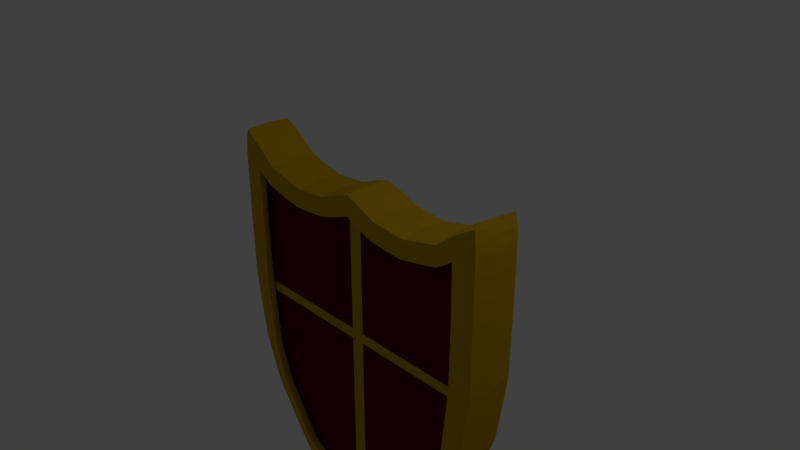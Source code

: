 # Source: tarcza1.blend  (saved by Blender 2.79.0; exported with 4.5.12 LTS)
import bpy
from mathutils import Matrix  # noqa: F401  (used for matrix-valued properties, if any)

bpy.ops.wm.read_factory_settings(use_empty=True)
scene = bpy.context.scene
scene.name = 'Scene'

# ---- collections
col_collection_1 = bpy.data.collections.new('Collection 1'); scene.collection.children.link(col_collection_1)

# ---- materials (node trees are filled in below, after node groups)
mat_material_001 = bpy.data.materials.new('Material.001')
mat_material_001.alpha_threshold = 0.0
mat_material_001.use_transparent_shadow = False
mat_material_001.diffuse_color = (0.6152, 0.3693, 0.002347, 1.0)
mat_material_001.roughness = 0.5
mat_material_001.specular_intensity = 0.1739
mat_tarcza = bpy.data.materials.new('tarcza')
mat_tarcza.alpha_threshold = 0.0
mat_tarcza.use_transparent_shadow = False
mat_tarcza.diffuse_color = (0.1237, 0.001984, 0.002746, 1.0)
mat_tarcza.roughness = 0.5
mat_tarcza.specular_intensity = 1.0

# ---- material node trees

# ---- world
world_world = bpy.data.worlds.new('World'); scene.world = world_world
world_world.color = (0.05088, 0.05088, 0.05088)
world_world.use_sun_shadow = False
world_world.sun_shadow_jitter_overblur = 0.0
world_world.cycles.sampling_method = 'MANUAL'

# ---- cameras
cam_camera = bpy.data.cameras.new('Camera')
cam_camera.clip_end = 100.0
cam_camera.lens = 35.0
cam_camera.sensor_width = 32.0
cam_camera.sensor_height = 18.0
cam_camera.ortho_scale = 7.314
cam_camera.dof.focus_distance = 0.0
cam_camera.dof.aperture_fstop = 128.0

# ---- lights
light_lamp = bpy.data.lights.new('Lamp', 'POINT')
light_lamp.transmission_factor = 0.0
light_lamp.cutoff_distance = 30.0
light_lamp.energy = 100.0
light_lamp.shadow_buffer_clip_start = 1.001
light_lamp.shadow_soft_size = 0.1
light_lamp.shadow_maximum_resolution = 0.006
light_lamp.use_absolute_resolution = True

# ---- meshes
me_cylinder_001 = bpy.data.meshes.new('Cylinder.001')
me_cylinder_001.from_pydata([(-3.633, -0.02243, 0.8375), (-3.633, -0.02243, 2.41), (-3.955, -0.6738, 0.8375), (-3.955, -0.6738, 2.41), (-4.732, -0.9403, 0.8375), (-4.732, -0.9403, 2.41), (-5.509, -0.6738, 0.8375), (-5.509, -0.6738, 2.41), (-5.831, -0.02243, 0.8375), (-5.831, -0.02243, 2.41), (-5.509, -0.02243, 0.8375), (-5.509, -0.02243, 2.41), (-4.732, -0.02243, 0.8375), (-4.732, -0.02243, 2.41), (-3.955, -0.02243, 0.8375), (-3.955, -0.02243, 2.41), (-3.633, -0.02243, -1.401), (-3.955, -0.6738, -1.401), (-4.732, -0.9403, -1.401), (-5.509, -0.6738, -1.401), (-5.831, -0.02243, -1.401), (-5.509, -0.02243, -1.401), (-4.732, -0.02243, -1.401), (-3.955, -0.02243, -1.401)], [], [(0, 1, 3, 2), (2, 3, 5, 4), (4, 5, 7, 6), (6, 7, 9, 8), (8, 9, 11, 10), (10, 11, 13, 12), (3, 1, 15, 13, 11, 9, 7, 5), (12, 13, 15, 14), (14, 15, 1, 0), (14, 0, 16, 23), (16, 17, 18, 19, 20, 21, 22, 23), (0, 2, 17, 16), (4, 6, 19, 18), (10, 12, 22, 21), (6, 8, 20, 19), (12, 14, 23, 22), (2, 4, 18, 17), (8, 10, 21, 20)])
me_cylinder_001.materials.append(mat_material_001)
me_cylinder_001.use_remesh_preserve_volume = False
me_cylinder_001.use_remesh_preserve_attributes = False
me_cylinder_001.use_mirror_vertex_groups = False
me_cylinder_001.update()
me_cylinder = bpy.data.meshes.new('Cylinder')
me_cylinder.from_pydata([(0.0, 1.0, -1.0), (0.0, 1.0, 1.0), (0.7159, 0.7071, -1.0), (0.7159, 0.7071, 1.0), (1.009, -4.371e-08, -1.0), (1.009, -4.371e-08, 1.0), (0.7159, -0.7071, -1.0), (0.7159, -0.7071, 1.0), (0.0, -1.0, -1.0), (0.0, -1.0, 1.0), (0.0, -0.7071, -1.0), (0.0, -0.7071, 1.0), (0.0, 1.192e-08, -1.0), (0.0, 1.192e-08, 1.0), (0.0, 0.7071, -1.0), (0.0, 0.7071, 1.0), (0.0, 1.0, -3.848), (0.7159, 0.7071, -3.848), (1.009, -4.371e-08, -3.848), (0.7159, -0.7071, -3.848), (0.0, -1.0, -3.848), (0.0, -0.7071, -3.848), (0.0, 1.192e-08, -3.848), (0.0, 0.7071, -3.848)], [], [(0, 1, 3, 2), (2, 3, 5, 4), (4, 5, 7, 6), (6, 7, 9, 8), (8, 9, 11, 10), (10, 11, 13, 12), (3, 1, 15, 13, 11, 9, 7, 5), (12, 13, 15, 14), (14, 15, 1, 0), (14, 0, 16, 23), (16, 17, 18, 19, 20, 21, 22, 23), (0, 2, 17, 16), (4, 6, 19, 18), (10, 12, 22, 21), (6, 8, 20, 19), (12, 14, 23, 22), (2, 4, 18, 17), (8, 10, 21, 20)])
me_cylinder.materials.append(mat_material_001)
me_cylinder.use_remesh_preserve_volume = False
me_cylinder.use_remesh_preserve_attributes = False
me_cylinder.use_mirror_vertex_groups = False
me_cylinder.update()
me_cube_001 = bpy.data.meshes.new('Cube.001')
me_cube_001.from_pydata([(2.112, 0.3449, -0.9841), (2.112, -0.3449, -0.9841), (2.077, 0.3309, 1.225), (2.077, -0.3309, 1.225), (0.0, -0.3318, 0.9337), (0.0, 0.3318, 0.9337), (1.706, 0.3435, -2.741), (1.706, -0.3435, -2.741), (0.0, 0.331, -4.318), (0.0, -0.331, -4.318), (0.981, 0.3503, 0.7035), (0.981, -0.3503, 0.7035), (1.045, 0.3421, -3.671), (1.045, -0.3421, -3.671), (1.967, -0.3442, -2.017), (1.967, 0.3442, -2.017), (1.532, 0.3512, 0.8397), (1.532, -0.3512, 0.8397), (1.404, 0.3464, -3.162), (1.404, -0.3464, -3.162), (0.4832, 0.3499, 0.7484), (0.4832, -0.3499, 0.7484), (0.5096, 0.3472, -3.989), (0.5096, -0.3472, -3.989), (2.111, 0.3464, 0.901), (2.111, -0.3464, 0.901), (0.0, -0.353, 0.6494), (0.0, 0.353, 0.6494), (0.9861, 0.3754, 0.4484), (0.9861, -0.3754, 0.4484), (1.56, -0.3754, 0.5751), (1.56, 0.3754, 0.5751), (0.4675, 0.3754, 0.489), (0.4675, -0.3754, 0.489), (1.691, -0.3754, -2.085), (1.8, 0.3754, -0.9791), (1.8, -0.3754, -0.9791), (1.758, 0.3464, 1.022), (1.758, -0.3464, 1.022), (1.551, 0.3464, -2.955), (1.551, -0.3464, -2.955), (1.691, 0.3754, -2.085), (1.8, 0.3754, 0.7381), (1.8, -0.3754, 0.7381), (-8.941e-10, 0.3561, -3.984), (1.748, 0.3464, -2.617), (0.9941, 0.3754, -3.418), (0.9941, -0.3754, -3.418), (0.0, -0.3561, -3.984), (1.748, -0.3464, -2.617), (1.302, -0.3754, -2.945), (1.302, 0.3754, -2.945), (0.4715, 0.3754, -3.701), (0.4715, -0.3754, -3.701), (1.483, -0.3754, -2.679), (1.483, 0.3754, -2.679), (2.041, 0.2764, -0.9791), (2.041, -0.2764, -0.9791), (2.041, 0.2764, 1.151), (2.041, -0.2764, 1.151), (0.0, -0.2764, 0.8656), (3.576e-09, 0.2764, 0.8656), (1.641, 0.2764, -2.707), (1.641, -0.2764, -2.707), (0.0, 0.2764, -4.245), (0.0, -0.2764, -4.245), (0.9861, 0.2764, 0.6379), (0.9861, -0.2764, 0.6379), (0.9948, 0.2764, -3.617), (0.9948, -0.2764, -3.617), (1.897, -0.2764, -1.999), (1.897, 0.2764, -1.999), (1.56, 0.2764, 0.7814), (1.56, -0.2764, 0.7814), (1.347, 0.2764, -3.122), (1.347, -0.2764, -3.122), (0.4675, 0.2764, 0.6839), (0.4675, -0.2764, 0.6839), (0.4719, 0.2764, -3.931), (0.4719, -0.2764, -3.931), (2.041, 0.2764, 0.901), (2.041, -0.2764, 0.901), (0.0, -0.2764, 0.6494), (0.0, 0.2764, 0.6494), (0.9861, 0.2764, 0.4484), (0.9861, -0.2764, 0.4484), (1.56, -0.2764, 0.5751), (1.56, 0.2764, 0.5751), (0.4675, 0.2764, 0.489), (0.4675, -0.2764, 0.489), (1.691, -0.2764, -2.085), (1.8, 0.2764, -0.9791), (1.8, -0.2764, -0.9791), (1.8, 0.2764, 0.966), (1.8, -0.2764, 0.966), (1.494, 0.2764, -2.914), (1.494, -0.2764, -2.914), (1.691, 0.2764, -2.085), (1.8, 0.2764, 0.7381), (1.8, -0.2764, 0.7381), (0.0, 0.2764, -3.984), (1.682, 0.2764, -2.594), (0.9941, 0.2764, -3.418), (0.9941, -0.2764, -3.418), (2.235e-10, -0.2764, -3.984), (1.682, -0.2764, -2.594), (1.302, -0.2764, -2.945), (1.302, 0.2764, -2.945), (0.4715, 0.2764, -3.701), (0.4715, -0.2764, -3.701), (1.483, -0.2764, -2.679), (1.483, 0.2764, -2.679), (2.143, 2.374e-07, -0.9862), (2.099, 0.3451, 1.064), (2.099, -0.3451, 1.064), (-0.007448, -0.3503, 0.7921), (-0.007448, 0.3503, 0.7921), (2.087, -2.175e-09, 1.245), (0.2439, 0.3489, 0.8477), (0.2439, -0.3489, 0.8477), (-0.0127, 2.921e-07, 0.9525), (1.731, -4.274e-08, -2.754), (0.2596, 0.3516, -4.162), (0.2596, -0.3516, -4.162), (-0.01059, 2.793e-07, -4.338), (-0.007995, 0.3533, -4.152), (2.043, -0.3472, -1.501), (1.727, 0.3452, -2.679), (1.257, 0.3475, 0.7686), (1.257, -0.3475, 0.7686), (1.226, 0.3462, -3.418), (1.226, -0.3462, -3.418), (1.021, 0.3679, -3.546), (1.021, -0.3679, -3.546), (1.064, 1.427e-07, -3.692), (0.9836, 0.3755, 0.5772), (0.9783, 2.249e-07, 0.7384), (1.859, -0.3463, -2.318), (2.043, 0.3472, -1.501), (1.83, -0.3708, -2.051), (1.996, 1.196e-07, -2.024), (1.645, 0.3483, 0.9303), (1.645, -0.3483, 0.9303), (1.477, 0.3464, -3.058), (1.477, -0.3464, -3.058), (1.516, 1.198e-07, 0.872), (1.547, 0.3749, 0.7085), (1.429, 4.535e-08, -3.18), (1.353, -0.3696, -3.055), (1.353, 0.3696, -3.055), (0.7319, 0.348, 0.7239), (0.7319, -0.348, 0.7239), (0.7785, 0.3465, -3.832), (0.7785, -0.3465, -3.832), (0.4904, 0.3733, -3.846), (0.4904, -0.3733, -3.846), (0.5263, 2.018e-07, -4.017), (0.4749, 0.3751, 0.62), (0.4903, 2.361e-07, 0.7826), (2.116, 0.3502, -0.04153), (2.116, -0.3502, -0.04153), (0.9836, -0.3755, 0.5772), (1.547, -0.3749, 0.7085), (0.4749, -0.3751, 0.62), (0.7267, -0.3777, 0.4665), (0.7267, 0.3777, 0.4665), (1.681, 0.3745, 0.656), (1.681, -0.3745, 0.656), (1.274, -0.3784, 0.5088), (1.274, 0.3784, 0.5088), (0.2315, 0.3703, 0.5635), (-0.02402, 2.704e-07, 0.6333), (0.2315, -0.3703, 0.5635), (2.143, 1.196e-09, 0.9041), (1.958, 0.3756, -0.9818), (1.958, -0.3756, -0.9818), (1.914, 0.3462, 1.129), (1.914, -0.3462, 1.129), (1.629, 0.3455, -2.848), (1.629, -0.3455, -2.848), (1.83, 0.3708, -2.051), (1.957, 0.3705, 0.8173), (1.957, -0.3705, 0.8173), (1.802, -0.3644, -0.1205), (1.776, 0.3685, 0.8802), (1.517, -0.3683, -2.817), (1.576, 1.885e-08, -2.973), (1.802, 0.3644, -0.1205), (1.776, -0.3685, 0.8802), (1.74, 8.787e-08, 1.048), (1.748, -0.3727, -1.532), (1.748, 0.3727, -1.532), (1.517, 0.3683, -2.817), (1.859, 0.3463, -2.318), (-0.007995, -0.3533, -4.152), (1.727, -0.3452, -2.679), (1.589, -0.3731, -2.382), (1.589, 0.3731, -2.382), (1.393, 0.3748, -2.812), (1.616, -0.3696, -2.648), (0.7333, -0.3737, -3.56), (0.233, 0.3708, -3.838), (1.149, 0.3733, -3.182), (1.393, -0.3748, -2.812), (1.149, -0.3733, -3.182), (0.7333, 0.3737, -3.56), (1.778, -7.595e-09, -2.628), (1.616, 0.3696, -2.648), (0.233, -0.3708, -3.838), (-0.02694, 2.776e-07, -3.97), (2.067, 2.271e-07, -0.981), (2.044, 0.282, 1.026), (2.044, -0.282, 1.026), (-0.001333, -0.2768, 0.7575), (-0.001333, 0.2768, 0.7575), (2.049, -1.108e-08, 1.168), (0.2362, 0.2845, 0.781), (0.2362, -0.2845, 0.781), (-0.01148, 2.81e-07, 0.8823), (1.664, -3.981e-08, -2.719), (0.2406, 0.2883, -4.095), (0.2406, -0.2883, -4.095), (-0.00944, 2.845e-07, -4.263), (-0.002506, 0.2779, -4.114), (1.972, -0.2791, -1.49), (1.662, 0.2766, -2.65), (1.274, 0.2731, 0.7069), (1.274, -0.2731, 0.7069), (1.172, 0.2783, -3.37), (1.172, -0.2783, -3.37), (0.9951, 0.2766, -3.517), (0.9951, -0.2766, -3.517), (1.012, 1.5e-07, -3.635), (0.9862, 0.2757, 0.5431), (0.9838, 2.322e-07, 0.6675), (1.791, -0.2774, -2.297), (1.972, 0.2791, -1.49), (1.794, -0.2765, -2.042), (1.923, 1.193e-07, -2.006), (1.681, 0.2755, 0.8731), (1.681, -0.2755, 0.8731), (1.42, 0.2764, -3.018), (1.42, -0.2764, -3.018), (1.547, 1.263e-07, 0.8087), (1.561, 0.2757, 0.6782), (1.369, 5.14e-08, -3.137), (1.324, -0.2765, -3.033), (1.324, 0.2765, -3.033), (0.7266, 0.274, 0.6588), (0.7266, -0.274, 0.6588), (0.7343, 0.2781, -3.776), (0.7343, -0.2781, -3.776), (0.4717, 0.2761, -3.816), (0.4717, -0.2761, -3.816), (0.4867, 2.216e-07, -3.954), (0.4674, 0.2758, 0.5865), (0.4742, 2.415e-07, 0.7125), (2.043, 0.2784, -0.03904), (2.043, -0.2784, -0.03904), (0.9862, -0.2757, 0.5431), (1.561, -0.2757, 0.6782), (0.4674, -0.2758, 0.5865), (0.7266, -0.2743, 0.4664), (0.7266, 0.2743, 0.4664), (1.681, 0.2776, 0.656), (1.681, -0.2776, 0.656), (1.274, -0.2734, 0.5086), (1.274, 0.2734, 0.5086), (0.2349, 0.2835, 0.5725), (-0.01643, 2.777e-07, 0.6724), (0.2349, -0.2835, 0.5725), (2.068, -2.468e-08, 0.901), (1.92, 0.2767, -0.9793), (1.92, -0.2767, -0.9793), (1.918, 0.2832, 1.062), (1.918, -0.2832, 1.062), (1.568, 0.2769, -2.811), (1.568, -0.2769, -2.811), (1.794, 0.2765, -2.042), (1.922, 0.2792, 0.8171), (1.922, -0.2792, 0.8171), (1.803, -0.2899, -0.1205), (1.798, 0.2784, 0.852), (1.489, -0.2771, -2.796), (1.516, 1.132e-08, -2.93), (1.803, 0.2899, -0.1205), (1.798, -0.2784, 0.852), (1.784, 9.672e-08, 0.9878), (1.748, -0.2792, -1.532), (1.748, 0.2792, -1.532), (1.489, 0.2771, -2.796), (1.791, 0.2774, -2.297), (-0.002506, -0.2779, -4.114), (1.662, -0.2766, -2.65), (1.589, -0.2787, -2.382), (1.589, 0.2787, -2.382), (1.393, 0.277, -2.812), (1.583, -0.2769, -2.637), (0.7336, -0.2784, -3.561), (0.2373, 0.2848, -3.845), (1.15, 0.2785, -3.182), (1.393, -0.277, -2.812), (1.15, -0.2785, -3.182), (0.7336, 0.2784, -3.561), (1.708, -1.412e-08, -2.603), (1.583, 0.2769, -2.637), (0.2373, -0.2848, -3.845), (-0.01656, 3.009e-07, -4.013), (-0.000165, -0.3147, 0.6469), (-0.000165, 0.3147, 0.6469), (0.9864, 0.3259, 0.4436), (0.9864, -0.3259, 0.4436), (1.562, -0.3259, 0.5708), (1.562, 0.3259, 0.5708), (0.4665, 0.3259, 0.4843), (0.4665, -0.3259, 0.4843), (1.685, -0.3259, -2.083), (1.795, 0.3259, -0.9789), (1.795, -0.3259, -0.9789), (1.685, 0.3259, -2.083), (1.796, 0.3259, 0.7299), (1.796, -0.3259, 0.7299), (-0.0003133, 0.3163, -3.981), (0.9902, 0.3259, -3.414), (0.9902, -0.3259, -3.414), (-0.0003133, -0.3163, -3.981), (1.298, -0.3259, -2.942), (1.298, 0.3259, -2.942), (0.469, 0.3259, -3.696), (0.469, -0.3259, -3.696), (1.478, -0.3259, -2.676), (1.478, 0.3259, -2.676), (-0.02386, 2.891e-07, -3.992), (0.2331, -0.3274, -3.838), (0.7304, 0.326, -3.556), (1.145, -0.3259, -3.179), (1.388, -0.3259, -2.81), (1.145, 0.3259, -3.179), (0.2331, 0.3274, -3.838), (0.7304, -0.326, -3.556), (1.388, 0.3259, -2.81), (1.584, 0.3259, -2.381), (1.584, -0.3259, -2.381), (1.743, 0.3259, -1.531), (1.743, -0.3259, -1.531), (1.797, 0.3271, -0.1218), (1.797, -0.3271, -0.1218), (0.232, -0.3265, 0.5641), (-0.02212, 2.741e-07, 0.6532), (0.232, 0.3265, 0.5641), (1.275, 0.3259, 0.5037), (1.275, -0.3259, 0.5037), (1.682, -0.3261, 0.6493), (1.682, 0.3261, 0.6493), (0.7263, 0.326, 0.4614), (0.7263, -0.326, 0.4614), (1.69, 0.2784, -2.34), (1.816, 5.968e-08, -2.305), (1.69, -0.2784, -2.34), (1.407, 0.2771, -2.915), (1.86, -0.2794, -1.511), (1.91, 4.945e-08, 1.088), (1.919, -0.2867, 0.9394), (1.926, 0.2857, -0.08113), (1.591, -1.132e-08, -2.825), (1.576, -0.2773, -2.724), (1.919, 0.2867, 0.9394), (1.926, -0.2857, -0.08113), (2.071, 1.012e-07, -0.03997), (0.2352, 0.2843, 0.6767), (1.274, 0.2725, 0.6077), (1.679, 0.2769, 0.7646), (0.7266, 0.2735, 0.5626), (0.7286, 2.369e-07, 0.6853), (0.7266, -0.2735, 0.5626), (0.7507, 1.619e-07, -3.797), (0.7343, -0.2783, -3.668), (0.2374, 0.2875, -3.97), (1.161, 0.2786, -3.276), (1.407, -0.2771, -2.915), (1.443, 3.728e-08, -3.034), (1.679, -0.2769, 0.7646), (1.666, 1.115e-07, 0.8968), (1.86, 0.2794, -1.511), (1.998, 1.582e-07, -1.494), (1.267, 1.793e-07, 0.7318), (1.274, -0.2725, 0.6077), (1.192, 1.05e-07, -3.388), (1.161, -0.2786, -3.276), (0.7343, 0.2783, -3.668), (1.686, -3.987e-08, -2.661), (1.576, 0.2773, -2.724), (0.2374, -0.2875, -3.97), (0.2402, 3.969e-07, -4.123), (-0.01411, 2.793e-07, 0.7774), (0.2352, -0.2843, 0.6767), (2.068, -1.868e-08, 1.035), (0.236, 2.596e-07, 0.8106), (-0.01535, 2.754e-07, -4.138), (1.723, 0.3692, -2.349), (1.889, 5.598e-08, -2.327), (1.723, -0.3692, -2.349), (1.435, 0.3686, -2.936), (1.894, -0.3738, -1.516), (1.913, 2.046e-08, 1.159), (1.937, -0.3679, 0.9741), (1.96, 0.3695, -0.08263), (1.655, -1.191e-08, -2.864), (1.624, -0.3599, -2.748), (1.937, 0.3679, 0.9741), (1.96, -0.3695, -0.08263), (2.149, 2.604e-08, -0.04116), (0.2327, 0.3752, 0.705), (1.265, 0.3749, 0.6429), (1.662, 0.3713, 0.7941), (0.7293, 0.3754, 0.5986), (0.7341, 2.385e-07, 0.7588), (0.7293, -0.3754, 0.5986), (0.7972, 1.723e-07, -3.858), (0.7565, -0.3706, -3.697), (0.242, 0.3741, -4.001), (1.188, 0.3686, -3.301), (1.435, -0.3686, -2.936), (1.503, 3.21e-08, -3.076), (1.662, -0.3713, 0.7941), (1.628, 1.429e-07, 0.9598), (1.894, 0.3738, -1.516), (2.075, 1.785e-07, -1.506), (1.248, 1.739e-07, 0.803), (1.265, -0.3749, 0.6429), (1.25, 9.389e-08, -3.438), (1.188, -0.3686, -3.301), (0.7565, 0.3706, -3.697), (1.755, -2.515e-08, -2.691), (1.624, 0.3599, -2.748), (0.242, -0.3741, -4.001), (0.2688, 2.362e-07, -4.196), (-0.0408, 2.7e-07, 0.7999), (0.2327, -0.3752, 0.705), (2.124, 2.007e-08, 1.083), (0.2366, 2.265e-07, 0.878), (-0.03732, 2.784e-07, -4.155)], [], [(441, 125, 8, 124), (440, 120, 4, 119), (439, 117, 3, 114), (438, 119, 4, 115), (437, 120, 5, 116), (436, 123, 9, 124), (435, 194, 9, 123), (434, 127, 6, 178), (433, 195, 7, 121), (432, 132, 12, 152), (431, 133, 13, 131), (430, 131, 13, 134), (429, 129, 11, 161), (428, 136, 11, 129), (427, 126, 14, 140), (426, 138, 15, 180), (425, 145, 17, 142), (424, 142, 17, 162), (423, 144, 19, 147), (422, 148, 19, 144), (421, 149, 18, 130), (420, 154, 22, 122), (419, 155, 23, 153), (418, 153, 23, 156), (417, 151, 21, 163), (416, 158, 21, 151), (415, 165, 32, 157), (414, 166, 31, 146), (413, 169, 28, 135), (412, 170, 27, 116), (411, 173, 25, 160), (410, 182, 43, 183), (409, 181, 42, 184), (408, 185, 40, 179), (407, 179, 40, 186), (406, 174, 35, 187), (405, 177, 38, 188), (404, 189, 38, 177), (403, 190, 34, 139), (402, 192, 39, 143), (401, 196, 54, 199), (400, 137, 49, 206), (399, 193, 45, 207), (398, 222, 64, 223), (397, 217, 60, 218), (396, 212, 59, 215), (395, 213, 60, 217), (394, 214, 61, 218), (393, 222, 65, 221), (392, 221, 65, 292), (391, 276, 62, 225), (390, 219, 63, 293), (389, 250, 68, 230), (388, 229, 69, 231), (387, 232, 69, 229), (386, 259, 67, 227), (385, 227, 67, 234), (384, 238, 70, 224), (383, 278, 71, 236), (382, 240, 73, 243), (381, 260, 73, 240), (380, 245, 75, 242), (379, 242, 75, 246), (378, 228, 74, 247), (377, 220, 78, 252), (376, 251, 79, 253), (375, 254, 79, 251), (374, 261, 77, 249), (373, 249, 77, 256), (372, 255, 88, 263), (371, 244, 87, 264), (370, 233, 84, 267), (369, 214, 83, 268), (368, 258, 81, 271), (367, 281, 99, 280), (366, 282, 98, 279), (365, 277, 96, 283), (364, 284, 96, 277), (363, 285, 91, 272), (362, 286, 94, 275), (361, 275, 94, 287), (360, 237, 90, 288), (359, 241, 95, 290), (358, 297, 110, 294), (357, 304, 105, 235), (356, 305, 101, 291), (355, 315, 89, 262), (354, 310, 84, 263), (353, 320, 98, 264), (352, 312, 86, 265), (351, 311, 85, 266), (350, 313, 87, 267), (349, 314, 88, 268), (348, 309, 83, 269), (347, 308, 82, 270), (346, 321, 99, 281), (345, 317, 91, 285), (344, 318, 92, 288), (343, 319, 97, 289), (342, 316, 90, 294), (341, 331, 111, 295), (340, 327, 107, 296), (339, 324, 103, 298), (338, 322, 100, 299), (337, 323, 102, 300), (336, 330, 110, 301), (335, 326, 106, 302), (334, 328, 108, 303), (333, 329, 109, 306), (332, 325, 104, 307), (322, 332, 307, 100), (44, 209, 332, 322), (209, 48, 325, 332), (325, 333, 306, 104), (48, 208, 333, 325), (208, 53, 329, 333), (323, 334, 303, 102), (46, 205, 334, 323), (205, 52, 328, 334), (324, 335, 302, 103), (47, 204, 335, 324), (204, 50, 326, 335), (326, 336, 301, 106), (50, 203, 336, 326), (203, 54, 330, 336), (327, 337, 300, 107), (51, 202, 337, 327), (202, 46, 323, 337), (328, 338, 299, 108), (52, 201, 338, 328), (201, 44, 322, 338), (329, 339, 298, 109), (53, 200, 339, 329), (200, 47, 324, 339), (331, 340, 296, 111), (55, 198, 340, 331), (198, 51, 327, 340), (319, 341, 295, 97), (41, 197, 341, 319), (197, 55, 331, 341), (330, 342, 294, 110), (54, 196, 342, 330), (196, 34, 316, 342), (317, 343, 289, 91), (35, 191, 343, 317), (191, 41, 319, 343), (316, 344, 288, 90), (34, 190, 344, 316), (190, 36, 318, 344), (320, 345, 285, 98), (42, 187, 345, 320), (187, 35, 317, 345), (318, 346, 281, 92), (36, 183, 346, 318), (183, 43, 321, 346), (315, 347, 270, 89), (33, 172, 347, 315), (172, 26, 308, 347), (308, 348, 269, 82), (26, 171, 348, 308), (171, 27, 309, 348), (309, 349, 268, 83), (27, 170, 349, 309), (170, 32, 314, 349), (310, 350, 267, 84), (28, 169, 350, 310), (169, 31, 313, 350), (312, 351, 266, 86), (30, 168, 351, 312), (168, 29, 311, 351), (321, 352, 265, 99), (43, 167, 352, 321), (167, 30, 312, 352), (313, 353, 264, 87), (31, 166, 353, 313), (166, 42, 320, 353), (314, 354, 263, 88), (32, 165, 354, 314), (165, 28, 310, 354), (311, 355, 262, 85), (29, 164, 355, 311), (164, 33, 315, 355), (278, 356, 291, 71), (97, 295, 356, 278), (295, 111, 305, 356), (238, 357, 235, 70), (71, 291, 357, 238), (291, 101, 304, 357), (237, 358, 294, 90), (70, 235, 358, 237), (235, 105, 297, 358), (296, 359, 290, 111), (107, 247, 359, 296), (247, 74, 241, 359), (273, 360, 288, 92), (57, 224, 360, 273), (224, 70, 237, 360), (274, 361, 287, 93), (58, 215, 361, 274), (215, 59, 275, 361), (212, 362, 275, 59), (81, 280, 362, 212), (280, 99, 286, 362), (257, 363, 272, 56), (80, 279, 363, 257), (279, 98, 285, 363), (219, 364, 277, 63), (62, 276, 364, 219), (276, 95, 284, 364), (297, 365, 283, 110), (105, 293, 365, 297), (293, 63, 277, 365), (211, 366, 279, 80), (58, 274, 366, 211), (274, 93, 282, 366), (258, 367, 280, 81), (57, 273, 367, 258), (273, 92, 281, 367), (257, 368, 271, 80), (56, 210, 368, 257), (210, 57, 258, 368), (255, 369, 268, 88), (76, 216, 369, 255), (216, 61, 214, 369), (244, 370, 267, 87), (72, 226, 370, 244), (226, 66, 233, 370), (282, 371, 264, 98), (93, 239, 371, 282), (239, 72, 244, 371), (233, 372, 263, 84), (66, 248, 372, 233), (248, 76, 255, 372), (248, 373, 256, 76), (66, 234, 373, 248), (234, 67, 249, 373), (259, 374, 249, 67), (85, 262, 374, 259), (262, 89, 261, 374), (232, 375, 251, 69), (68, 250, 375, 232), (250, 78, 254, 375), (298, 376, 253, 109), (103, 231, 376, 298), (231, 69, 251, 376), (299, 377, 252, 108), (100, 223, 377, 299), (223, 64, 220, 377), (300, 378, 247, 107), (102, 230, 378, 300), (230, 68, 228, 378), (301, 379, 246, 106), (110, 283, 379, 301), (283, 96, 242, 379), (284, 380, 242, 96), (95, 241, 380, 284), (241, 74, 245, 380), (286, 381, 240, 94), (99, 265, 381, 286), (265, 86, 260, 381), (239, 382, 243, 72), (93, 287, 382, 239), (287, 94, 240, 382), (272, 383, 236, 56), (91, 289, 383, 272), (289, 97, 278, 383), (210, 384, 224, 57), (56, 236, 384, 210), (236, 71, 238, 384), (226, 385, 234, 66), (72, 243, 385, 226), (243, 73, 227, 385), (260, 386, 227, 73), (86, 266, 386, 260), (266, 85, 259, 386), (245, 387, 229, 75), (74, 228, 387, 245), (228, 68, 232, 387), (302, 388, 231, 103), (106, 246, 388, 302), (246, 75, 229, 388), (303, 389, 230, 102), (108, 252, 389, 303), (252, 78, 250, 389), (304, 390, 293, 105), (101, 225, 390, 304), (225, 62, 219, 390), (305, 391, 225, 101), (111, 290, 391, 305), (290, 95, 276, 391), (306, 392, 292, 104), (109, 253, 392, 306), (253, 79, 221, 392), (254, 393, 221, 79), (78, 220, 393, 254), (220, 64, 222, 393), (213, 394, 218, 60), (82, 269, 394, 213), (269, 83, 214, 394), (261, 395, 217, 77), (89, 270, 395, 261), (270, 82, 213, 395), (211, 396, 215, 58), (80, 271, 396, 211), (271, 81, 212, 396), (216, 397, 218, 61), (76, 256, 397, 216), (256, 77, 217, 397), (307, 398, 223, 100), (104, 292, 398, 307), (292, 65, 222, 398), (197, 399, 207, 55), (41, 180, 399, 197), (180, 15, 193, 399), (193, 400, 206, 45), (15, 140, 400, 193), (140, 14, 137, 400), (137, 401, 199, 49), (14, 139, 401, 137), (139, 34, 196, 401), (149, 402, 143, 18), (51, 198, 402, 149), (198, 55, 192, 402), (126, 403, 139, 14), (1, 175, 403, 126), (175, 36, 190, 403), (117, 404, 177, 3), (2, 176, 404, 117), (176, 37, 189, 404), (182, 405, 188, 43), (25, 114, 405, 182), (114, 3, 177, 405), (181, 406, 187, 42), (24, 159, 406, 181), (159, 0, 174, 406), (178, 407, 186, 39), (6, 121, 407, 178), (121, 7, 179, 407), (195, 408, 179, 7), (49, 199, 408, 195), (199, 54, 185, 408), (176, 409, 184, 37), (2, 113, 409, 176), (113, 24, 181, 409), (175, 410, 183, 36), (1, 160, 410, 175), (160, 25, 182, 410), (112, 411, 160, 1), (0, 159, 411, 112), (159, 24, 173, 411), (118, 412, 116, 5), (20, 157, 412, 118), (157, 32, 170, 412), (128, 413, 135, 10), (16, 146, 413, 128), (146, 31, 169, 413), (141, 414, 146, 16), (37, 184, 414, 141), (184, 42, 166, 414), (150, 415, 157, 20), (10, 135, 415, 150), (135, 28, 165, 415), (136, 416, 151, 11), (10, 150, 416, 136), (150, 20, 158, 416), (164, 417, 163, 33), (29, 161, 417, 164), (161, 11, 151, 417), (152, 418, 156, 22), (12, 134, 418, 152), (134, 13, 153, 418), (133, 419, 153, 13), (47, 200, 419, 133), (200, 53, 155, 419), (125, 420, 122, 8), (44, 201, 420, 125), (201, 52, 154, 420), (132, 421, 130, 12), (46, 202, 421, 132), (202, 51, 149, 421), (185, 422, 144, 40), (54, 203, 422, 185), (203, 50, 148, 422), (143, 423, 147, 18), (39, 186, 423, 143), (186, 40, 144, 423), (167, 424, 162, 30), (43, 188, 424, 167), (188, 38, 142, 424), (189, 425, 142, 38), (37, 141, 425, 189), (141, 16, 145, 425), (191, 426, 180, 41), (35, 174, 426, 191), (174, 0, 138, 426), (138, 427, 140, 15), (0, 112, 427, 138), (112, 1, 126, 427), (145, 428, 129, 17), (16, 128, 428, 145), (128, 10, 136, 428), (168, 429, 161, 29), (30, 162, 429, 168), (162, 17, 129, 429), (130, 430, 134, 12), (18, 147, 430, 130), (147, 19, 131, 430), (148, 431, 131, 19), (50, 204, 431, 148), (204, 47, 133, 431), (154, 432, 152, 22), (52, 205, 432, 154), (205, 46, 132, 432), (127, 433, 121, 6), (45, 206, 433, 127), (206, 49, 195, 433), (192, 434, 178, 39), (55, 207, 434, 192), (207, 45, 127, 434), (155, 435, 123, 23), (53, 208, 435, 155), (208, 48, 194, 435), (122, 436, 124, 8), (22, 156, 436, 122), (156, 23, 123, 436), (171, 437, 116, 27), (26, 115, 437, 171), (115, 4, 120, 437), (172, 438, 115, 26), (33, 163, 438, 172), (163, 21, 119, 438), (173, 439, 114, 25), (24, 113, 439, 173), (113, 2, 117, 439), (158, 440, 119, 21), (20, 118, 440, 158), (118, 5, 120, 440), (194, 441, 124, 9), (48, 209, 441, 194), (209, 44, 125, 441)])
me_cube_001.materials.append(mat_material_001)
me_cube_001.use_remesh_preserve_volume = False
me_cube_001.use_remesh_preserve_attributes = False
me_cube_001.use_mirror_vertex_groups = False
me_cube_001.update()
me_cube = bpy.data.meshes.new('Cube')
me_cube.from_pydata([(1.964, 0.2245, -1.0), (1.964, -0.2245, -1.0), (0.0, -0.2245, -1.0), (0.0, 0.2245, -1.0), (1.964, 0.2245, 1.0), (1.964, -0.2245, 1.0), (0.0, -0.2245, 0.7323), (0.0, 0.2245, 0.7323), (1.589, 0.2245, -2.622), (1.589, -0.2245, -2.622), (0.0, 0.2245, -4.067), (0.0, -0.2245, -4.067), (0.9739, 0.2245, -1.0), (0.9739, -0.2245, -1.0), (0.9739, 0.2245, 0.5185), (0.9739, -0.2245, 0.5185), (0.9821, 0.2245, -3.477), (0.9821, -0.2245, -3.477), (0.0, 0.2245, -2.534), (0.0, -0.2245, -2.534), (1.829, -0.2245, -1.958), (1.829, 0.2245, -1.958), (0.978, 0.2245, -2.309), (0.978, -0.2245, -2.309), (1.513, 0.2245, -1.0), (1.513, -0.2245, -1.0), (1.513, 0.2245, 0.6533), (1.513, -0.2245, 0.6533), (1.312, 0.2245, -3.012), (1.312, -0.2245, -3.012), (1.441, -0.2245, -2.118), (1.441, 0.2245, -2.118), (0.487, 0.2245, -1.0), (0.487, -0.2245, -1.0), (0.487, 0.2245, 0.5617), (0.487, -0.2245, 0.5617), (0.4911, 0.2245, -3.772), (0.4911, -0.2245, -3.772), (0.489, 0.2245, -2.421), (0.489, -0.2245, -2.421), (1.964, 0.2245, 0.7656), (1.964, -0.2245, 0.7656), (0.0, -0.2245, 0.5293), (0.0, 0.2245, 0.5293), (0.9739, 0.2245, 0.3405), (0.9739, -0.2245, 0.3405), (1.513, -0.2245, 0.4595), (1.513, 0.2245, 0.4595), (0.487, 0.2245, 0.3787), (0.487, -0.2245, 0.3787), (1.635, -0.2245, -2.038), (1.739, 0.2245, -1.0), (1.739, -0.2245, -1.0), (1.739, 0.2245, 0.8266), (1.739, -0.2245, 0.8266), (1.451, 0.2245, -2.817), (1.451, -0.2245, -2.817), (1.635, 0.2245, -2.038), (1.739, 0.2245, 0.6126), (1.739, -0.2245, 0.6126), (0.0, 0.2245, -3.822), (1.627, 0.2245, -2.516), (0.9814, 0.2245, -3.29), (0.9814, -0.2245, -3.29), (0.0, -0.2245, -3.822), (1.627, -0.2245, -2.516), (1.271, -0.2245, -2.846), (1.271, 0.2245, -2.846), (0.4907, 0.2245, -3.556), (0.4907, -0.2245, -3.556), (1.441, -0.2245, -2.596), (1.441, 0.2245, -2.596)], [], [(64, 60, 10, 11), (34, 7, 6, 35), (40, 4, 5, 41), (49, 35, 6, 42), (42, 6, 7, 43), (48, 32, 3, 43), (36, 37, 11, 10), (69, 64, 11, 37), (71, 61, 8, 55), (61, 65, 9, 8), (68, 62, 16, 36), (66, 63, 17, 29), (28, 29, 17, 16), (47, 24, 12, 44), (46, 27, 15, 45), (26, 14, 15, 27), (25, 13, 23, 30), (32, 12, 22, 38), (0, 1, 20, 21), (51, 0, 21, 57), (33, 2, 19, 39), (2, 3, 18, 19), (12, 24, 31, 22), (52, 25, 30, 50), (53, 26, 27, 54), (59, 54, 27, 46), (58, 51, 24, 47), (55, 56, 29, 28), (70, 66, 29, 56), (62, 67, 28, 16), (13, 33, 39, 23), (3, 32, 38, 18), (60, 68, 36, 10), (63, 69, 37, 17), (16, 17, 37, 36), (44, 12, 32, 48), (45, 15, 35, 49), (14, 34, 35, 15), (13, 45, 49, 33), (14, 44, 48, 34), (53, 58, 47, 26), (52, 59, 46, 25), (25, 46, 45, 13), (26, 47, 44, 14), (34, 48, 43, 7), (2, 42, 43, 3), (33, 49, 42, 2), (0, 40, 41, 1), (1, 41, 59, 52), (4, 40, 58, 53), (65, 70, 56, 9), (8, 9, 56, 55), (40, 0, 51, 58), (41, 5, 54, 59), (4, 53, 54, 5), (1, 52, 50, 20), (24, 51, 57, 31), (67, 71, 55, 28), (31, 57, 71, 67), (20, 50, 70, 65), (23, 39, 69, 63), (18, 38, 68, 60), (22, 31, 67, 62), (50, 30, 66, 70), (30, 23, 63, 66), (38, 22, 62, 68), (21, 20, 65, 61), (57, 21, 61, 71), (39, 19, 64, 69), (19, 18, 60, 64)])
me_cube.materials.append(mat_tarcza)
me_cube.use_remesh_preserve_volume = False
me_cube.use_remesh_preserve_attributes = False
me_cube.use_mirror_vertex_groups = False
me_cube.update()

# ---- objects
ob_cylinder_001 = bpy.data.objects.new('Cylinder.001', me_cylinder_001)
ob_cylinder = bpy.data.objects.new('Cylinder', me_cylinder)
ob_cube_001 = bpy.data.objects.new('Cube.001', me_cube_001)
ob_cube = bpy.data.objects.new('Cube', me_cube)
ob_lamp = bpy.data.objects.new('Lamp', light_lamp)
ob_camera = bpy.data.objects.new('Camera', cam_camera)

# ---- transforms, parenting, visibility, modifiers, constraints
ob_cylinder_001.location = (0.4936, 0.0, 0.0)
ob_cylinder_001.rotation_euler = (-0.0, 4.712, 0.0)
ob_cylinder_001.scale = (0.2444, 0.2686, 0.9855)
ob_cylinder_001.lineart.crease_threshold = 0.0
ob_cylinder.location = (0.0, 0.0, -0.3015)
ob_cylinder.scale = (0.2444, 0.2686, 0.9855)
ob_cylinder.lineart.crease_threshold = 0.0
_m = ob_cylinder.modifiers.new('Mirror', 'MIRROR')
_m.use_clip = True
ob_cube_001.location = (0.0, 0.0, 0.0)
ob_cube_001.lock_rotations_4d = False
ob_cube_001.empty_display_type = 'ARROWS'
ob_cube_001.lineart.crease_threshold = 0.0
_m = ob_cube_001.modifiers.new('Mirror', 'MIRROR')
_m.use_clip = True
ob_cube.location = (0.0, 0.0, 0.0)
ob_cube.lock_rotations_4d = False
ob_cube.empty_display_type = 'ARROWS'
ob_cube.lineart.crease_threshold = 0.0
_m = ob_cube.modifiers.new('Mirror', 'MIRROR')
_m.use_clip = True
ob_lamp.location = (4.076, 1.005, 5.904)
ob_lamp.rotation_euler = (0.6503, 0.05522, 1.866)
ob_lamp.lock_rotations_4d = False
ob_lamp.empty_display_type = 'ARROWS'
ob_lamp.color = (0.0, 0.0, 0.0, 0.0)
ob_lamp.lineart.crease_threshold = 0.0
ob_camera.location = (7.481, -6.508, 5.344)
ob_camera.rotation_euler = (1.109, 0.0, 0.8149)
ob_camera.lock_rotations_4d = False
ob_camera.empty_display_type = 'ARROWS'
ob_camera.color = (0.0, 0.0, 0.0, 0.0)
ob_camera.display_type = 'WIRE'
ob_camera.lineart.crease_threshold = 0.0

# ---- collection membership
col_collection_1.objects.link(ob_cylinder_001)
col_collection_1.objects.link(ob_cylinder)
col_collection_1.objects.link(ob_cube_001)
col_collection_1.objects.link(ob_cube)
col_collection_1.objects.link(ob_lamp)
col_collection_1.objects.link(ob_camera)

# ---- scene / render settings (as saved in the file)
scene.camera = ob_camera
scene.frame_start = 1; scene.frame_end = 250; scene.frame_set(1)
scene.render.engine = 'BLENDER_EEVEE_NEXT'
scene.render.resolution_percentage = 50
scene.render.dither_intensity = 0.0
scene.cycles.use_denoising = False
scene.cycles.samples = 128
scene.cycles.sampling_pattern = 'TABULATED_SOBOL'
scene.cycles.use_adaptive_sampling = False
scene.cycles.use_light_tree = False
scene.cycles.blur_glossy = 0.0
scene.cycles.sample_clamp_indirect = 0.0
scene.view_settings.view_transform = 'Standard'
bpy.context.view_layer.update()
